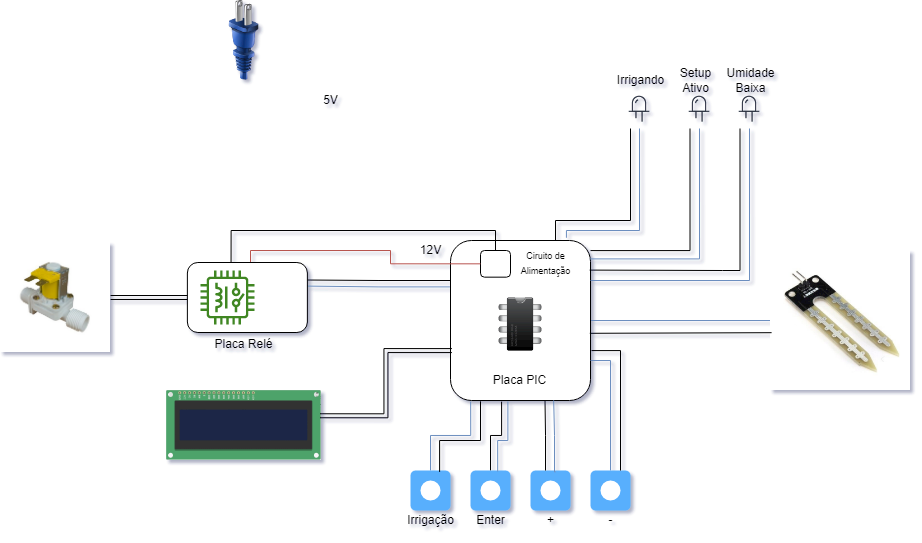

The diagram above was exported from draw.io. Its source (the exported page's mxGraphModel, read from the mxfile embedded in the PNG):
<mxGraphModel dx="1808" dy="552" grid="1" gridSize="10" guides="1" tooltips="1" connect="1" arrows="1" fold="1" page="1" pageScale="1" pageWidth="827" pageHeight="1169" math="0" shadow="0">
  <root>
    <mxCell id="0" />
    <mxCell id="1" parent="0" />
    <mxCell id="uSwNERXjdq3UB8k3xPx0-4" style="edgeStyle=orthogonalEdgeStyle;rounded=0;orthogonalLoop=1;jettySize=auto;html=1;exitX=1;exitY=0.5;exitDx=0;exitDy=0;entryX=0;entryY=0.5;entryDx=0;entryDy=0;endArrow=none;endFill=0;fillColor=#dae8fc;strokeColor=#6c8ebf;" parent="1" source="uSwNERXjdq3UB8k3xPx0-1" target="uSwNERXjdq3UB8k3xPx0-3" edge="1">
      <mxGeometry relative="1" as="geometry" />
    </mxCell>
    <mxCell id="uSwNERXjdq3UB8k3xPx0-47" style="edgeStyle=orthogonalEdgeStyle;rounded=0;orthogonalLoop=1;jettySize=auto;html=1;exitX=0;exitY=0.25;exitDx=0;exitDy=0;entryX=1;entryY=0.25;entryDx=0;entryDy=0;endArrow=none;endFill=0;" parent="1" source="uSwNERXjdq3UB8k3xPx0-1" target="uSwNERXjdq3UB8k3xPx0-43" edge="1">
      <mxGeometry relative="1" as="geometry" />
    </mxCell>
    <mxCell id="uSwNERXjdq3UB8k3xPx0-48" style="edgeStyle=orthogonalEdgeStyle;rounded=0;orthogonalLoop=1;jettySize=auto;html=1;exitX=-0.004;exitY=0.29;exitDx=0;exitDy=0;entryX=0.994;entryY=0.337;entryDx=0;entryDy=0;entryPerimeter=0;endArrow=none;endFill=0;exitPerimeter=0;fillColor=#dae8fc;strokeColor=#6c8ebf;" parent="1" source="uSwNERXjdq3UB8k3xPx0-1" target="uSwNERXjdq3UB8k3xPx0-43" edge="1">
      <mxGeometry relative="1" as="geometry" />
    </mxCell>
    <mxCell id="uSwNERXjdq3UB8k3xPx0-58" style="edgeStyle=orthogonalEdgeStyle;rounded=0;orthogonalLoop=1;jettySize=auto;html=1;exitX=0.75;exitY=0;exitDx=0;exitDy=0;entryX=0.25;entryY=1;entryDx=0;entryDy=0;endArrow=none;endFill=0;" parent="1" source="uSwNERXjdq3UB8k3xPx0-1" target="uSwNERXjdq3UB8k3xPx0-55" edge="1">
      <mxGeometry relative="1" as="geometry">
        <Array as="points">
          <mxPoint x="435" y="240" />
          <mxPoint x="510" y="240" />
          <mxPoint x="510" y="148" />
        </Array>
      </mxGeometry>
    </mxCell>
    <mxCell id="uSwNERXjdq3UB8k3xPx0-1" value="" style="rounded=1;whiteSpace=wrap;html=1;" parent="1" vertex="1">
      <mxGeometry x="330" y="260" width="140" height="160" as="geometry" />
    </mxCell>
    <mxCell id="uSwNERXjdq3UB8k3xPx0-2" value="" style="shape=image;html=1;verticalAlign=top;verticalLabelPosition=bottom;labelBackgroundColor=#ffffff;imageAspect=0;aspect=fixed;image=https://cdn4.iconfinder.com/data/icons/Primo_Icons/PNG/128x128/chip.png" parent="1" vertex="1">
      <mxGeometry x="366" y="310" width="68" height="68" as="geometry" />
    </mxCell>
    <mxCell id="uSwNERXjdq3UB8k3xPx0-3" value="" style="shape=image;verticalLabelPosition=bottom;labelBackgroundColor=default;verticalAlign=top;aspect=fixed;imageAspect=0;image=https://www.filipeflop.com/wp-content/uploads/2017/07/sensor-de-umidade-do-solo-higrmetro-modulo-arduino-pic-22453-MLB20230474993_012015-O.jpg;" parent="1" vertex="1">
      <mxGeometry x="650" y="270" width="140" height="140" as="geometry" />
    </mxCell>
    <mxCell id="uSwNERXjdq3UB8k3xPx0-5" value="" style="endArrow=none;html=1;rounded=0;exitX=0.995;exitY=0.58;exitDx=0;exitDy=0;exitPerimeter=0;entryX=0.008;entryY=0.587;entryDx=0;entryDy=0;entryPerimeter=0;" parent="1" source="uSwNERXjdq3UB8k3xPx0-1" target="uSwNERXjdq3UB8k3xPx0-3" edge="1">
      <mxGeometry width="50" height="50" relative="1" as="geometry">
        <mxPoint x="490" y="330" as="sourcePoint" />
        <mxPoint x="540" y="280" as="targetPoint" />
      </mxGeometry>
    </mxCell>
    <mxCell id="uSwNERXjdq3UB8k3xPx0-6" value="Placa PIC" style="text;html=1;align=center;verticalAlign=middle;resizable=0;points=[];autosize=1;strokeColor=none;fillColor=none;" parent="1" vertex="1">
      <mxGeometry x="364" y="390" width="70" height="20" as="geometry" />
    </mxCell>
    <mxCell id="uSwNERXjdq3UB8k3xPx0-15" value="" style="image;html=1;image=img/lib/clip_art/general/Plug_128x128.png" parent="1" vertex="1">
      <mxGeometry x="83.44" y="20" width="80" height="80" as="geometry" />
    </mxCell>
    <mxCell id="uSwNERXjdq3UB8k3xPx0-9" value="" style="group" parent="1" vertex="1" connectable="0">
      <mxGeometry x="360" y="270" width="30" height="40" as="geometry" />
    </mxCell>
    <mxCell id="uSwNERXjdq3UB8k3xPx0-7" value="" style="rounded=1;whiteSpace=wrap;html=1;" parent="uSwNERXjdq3UB8k3xPx0-9" vertex="1">
      <mxGeometry width="30" height="26.666666666666664" as="geometry" />
    </mxCell>
    <mxCell id="uSwNERXjdq3UB8k3xPx0-27" style="edgeStyle=orthogonalEdgeStyle;rounded=0;orthogonalLoop=1;jettySize=auto;html=1;entryX=0.144;entryY=1.007;entryDx=0;entryDy=0;endArrow=none;endFill=0;entryPerimeter=0;fillColor=#dae8fc;strokeColor=#6c8ebf;" parent="1" source="uSwNERXjdq3UB8k3xPx0-16" target="uSwNERXjdq3UB8k3xPx0-1" edge="1">
      <mxGeometry relative="1" as="geometry" />
    </mxCell>
    <mxCell id="uSwNERXjdq3UB8k3xPx0-16" value="" style="html=1;shadow=0;dashed=0;shape=mxgraph.bootstrap.rrect;rSize=5;strokeColor=none;html=1;whiteSpace=wrap;fillColor=#59AFFD;fontColor=#ffffff;align=right;spacing=10;" parent="1" vertex="1">
      <mxGeometry x="290" y="490" width="40" height="40" as="geometry" />
    </mxCell>
    <mxCell id="uSwNERXjdq3UB8k3xPx0-17" value="" style="html=1;shadow=0;dashed=0;shape=ellipse;strokeColor=none;fillColor=#ffffff;" parent="uSwNERXjdq3UB8k3xPx0-16" vertex="1">
      <mxGeometry x="0.5" y="0.5" width="20" height="20" relative="1" as="geometry">
        <mxPoint x="-10" y="-10" as="offset" />
      </mxGeometry>
    </mxCell>
    <mxCell id="uSwNERXjdq3UB8k3xPx0-28" style="edgeStyle=orthogonalEdgeStyle;rounded=0;orthogonalLoop=1;jettySize=auto;html=1;entryX=0.365;entryY=1.007;entryDx=0;entryDy=0;endArrow=none;endFill=0;entryPerimeter=0;" parent="1" source="uSwNERXjdq3UB8k3xPx0-21" target="uSwNERXjdq3UB8k3xPx0-1" edge="1">
      <mxGeometry relative="1" as="geometry" />
    </mxCell>
    <mxCell id="uSwNERXjdq3UB8k3xPx0-21" value="" style="html=1;shadow=0;dashed=0;shape=mxgraph.bootstrap.rrect;rSize=5;strokeColor=none;html=1;whiteSpace=wrap;fillColor=#59AFFD;fontColor=#ffffff;align=right;spacing=10;" parent="1" vertex="1">
      <mxGeometry x="350" y="490" width="40" height="40" as="geometry" />
    </mxCell>
    <mxCell id="uSwNERXjdq3UB8k3xPx0-22" value="" style="html=1;shadow=0;dashed=0;shape=ellipse;strokeColor=none;fillColor=#ffffff;" parent="uSwNERXjdq3UB8k3xPx0-21" vertex="1">
      <mxGeometry x="0.5" y="0.5" width="20" height="20" relative="1" as="geometry">
        <mxPoint x="-10" y="-10" as="offset" />
      </mxGeometry>
    </mxCell>
    <mxCell id="uSwNERXjdq3UB8k3xPx0-23" value="" style="html=1;shadow=0;dashed=0;shape=mxgraph.bootstrap.rrect;rSize=5;strokeColor=none;html=1;whiteSpace=wrap;fillColor=#59AFFD;fontColor=#ffffff;align=right;spacing=10;" parent="1" vertex="1">
      <mxGeometry x="410" y="490" width="40" height="40" as="geometry" />
    </mxCell>
    <mxCell id="uSwNERXjdq3UB8k3xPx0-24" value="" style="html=1;shadow=0;dashed=0;shape=ellipse;strokeColor=none;fillColor=#ffffff;" parent="uSwNERXjdq3UB8k3xPx0-23" vertex="1">
      <mxGeometry x="0.5" y="0.5" width="20" height="20" relative="1" as="geometry">
        <mxPoint x="-10" y="-10" as="offset" />
      </mxGeometry>
    </mxCell>
    <mxCell id="uSwNERXjdq3UB8k3xPx0-29" style="edgeStyle=orthogonalEdgeStyle;rounded=0;orthogonalLoop=1;jettySize=auto;html=1;entryX=0.675;entryY=0.998;entryDx=0;entryDy=0;endArrow=none;endFill=0;entryPerimeter=0;" parent="uSwNERXjdq3UB8k3xPx0-23" target="uSwNERXjdq3UB8k3xPx0-1" edge="1">
      <mxGeometry relative="1" as="geometry">
        <mxPoint x="15" as="sourcePoint" />
      </mxGeometry>
    </mxCell>
    <mxCell id="uSwNERXjdq3UB8k3xPx0-30" style="edgeStyle=orthogonalEdgeStyle;rounded=0;orthogonalLoop=1;jettySize=auto;html=1;entryX=1;entryY=0.75;entryDx=0;entryDy=0;endArrow=none;endFill=0;fillColor=#dae8fc;strokeColor=#6c8ebf;" parent="1" source="uSwNERXjdq3UB8k3xPx0-25" target="uSwNERXjdq3UB8k3xPx0-1" edge="1">
      <mxGeometry relative="1" as="geometry" />
    </mxCell>
    <mxCell id="uSwNERXjdq3UB8k3xPx0-25" value="" style="html=1;shadow=0;dashed=0;shape=mxgraph.bootstrap.rrect;rSize=5;strokeColor=none;html=1;whiteSpace=wrap;fillColor=#59AFFD;fontColor=#ffffff;align=right;spacing=10;" parent="1" vertex="1">
      <mxGeometry x="470" y="490" width="40" height="40" as="geometry" />
    </mxCell>
    <mxCell id="uSwNERXjdq3UB8k3xPx0-26" value="" style="html=1;shadow=0;dashed=0;shape=ellipse;strokeColor=none;fillColor=#ffffff;" parent="uSwNERXjdq3UB8k3xPx0-25" vertex="1">
      <mxGeometry x="0.5" y="0.5" width="20" height="20" relative="1" as="geometry">
        <mxPoint x="-10" y="-10" as="offset" />
      </mxGeometry>
    </mxCell>
    <mxCell id="uSwNERXjdq3UB8k3xPx0-34" style="edgeStyle=orthogonalEdgeStyle;rounded=0;orthogonalLoop=1;jettySize=auto;html=1;entryX=1.007;entryY=0.688;entryDx=0;entryDy=0;endArrow=none;endFill=0;entryPerimeter=0;" parent="1" source="uSwNERXjdq3UB8k3xPx0-25" target="uSwNERXjdq3UB8k3xPx0-1" edge="1">
      <mxGeometry relative="1" as="geometry">
        <mxPoint x="500" y="490" as="sourcePoint" />
        <mxPoint x="480" y="390" as="targetPoint" />
        <Array as="points">
          <mxPoint x="500" y="370" />
        </Array>
      </mxGeometry>
    </mxCell>
    <mxCell id="uSwNERXjdq3UB8k3xPx0-35" style="edgeStyle=orthogonalEdgeStyle;rounded=0;orthogonalLoop=1;jettySize=auto;html=1;entryX=0.737;entryY=0.999;entryDx=0;entryDy=0;endArrow=none;endFill=0;entryPerimeter=0;exitX=0.627;exitY=0.035;exitDx=0;exitDy=0;exitPerimeter=0;fillColor=#dae8fc;strokeColor=#6c8ebf;" parent="1" source="uSwNERXjdq3UB8k3xPx0-23" target="uSwNERXjdq3UB8k3xPx0-1" edge="1">
      <mxGeometry relative="1" as="geometry">
        <mxPoint x="435" y="500" as="sourcePoint" />
        <mxPoint x="434.5" y="429.68000000000006" as="targetPoint" />
        <Array as="points">
          <mxPoint x="434" y="491" />
          <mxPoint x="434" y="455" />
          <mxPoint x="433" y="455" />
        </Array>
      </mxGeometry>
    </mxCell>
    <mxCell id="uSwNERXjdq3UB8k3xPx0-36" style="edgeStyle=orthogonalEdgeStyle;rounded=0;orthogonalLoop=1;jettySize=auto;html=1;endArrow=none;endFill=0;exitX=0.68;exitY=0.025;exitDx=0;exitDy=0;exitPerimeter=0;fillColor=#dae8fc;strokeColor=#6c8ebf;entryX=0.41;entryY=1.006;entryDx=0;entryDy=0;entryPerimeter=0;" parent="1" source="uSwNERXjdq3UB8k3xPx0-21" target="uSwNERXjdq3UB8k3xPx0-1" edge="1">
      <mxGeometry relative="1" as="geometry">
        <mxPoint x="380" y="500" as="sourcePoint" />
        <mxPoint x="386" y="430" as="targetPoint" />
        <Array as="points">
          <mxPoint x="377" y="460" />
          <mxPoint x="387" y="460" />
        </Array>
      </mxGeometry>
    </mxCell>
    <mxCell id="uSwNERXjdq3UB8k3xPx0-37" style="edgeStyle=orthogonalEdgeStyle;rounded=0;orthogonalLoop=1;jettySize=auto;html=1;entryX=0.218;entryY=0.999;entryDx=0;entryDy=0;endArrow=none;endFill=0;entryPerimeter=0;exitX=0.728;exitY=0.035;exitDx=0;exitDy=0;exitPerimeter=0;" parent="1" source="uSwNERXjdq3UB8k3xPx0-16" target="uSwNERXjdq3UB8k3xPx0-1" edge="1">
      <mxGeometry relative="1" as="geometry">
        <mxPoint x="320" y="500" as="sourcePoint" />
        <mxPoint x="366.03999999999996" y="430.48" as="targetPoint" />
        <Array as="points">
          <mxPoint x="319" y="460" />
          <mxPoint x="360" y="460" />
          <mxPoint x="360" y="421" />
          <mxPoint x="361" y="421" />
        </Array>
      </mxGeometry>
    </mxCell>
    <mxCell id="uSwNERXjdq3UB8k3xPx0-38" value="Irrigação" style="text;html=1;align=center;verticalAlign=middle;resizable=0;points=[];autosize=1;strokeColor=none;fillColor=none;" parent="1" vertex="1">
      <mxGeometry x="280" y="530" width="60" height="20" as="geometry" />
    </mxCell>
    <mxCell id="uSwNERXjdq3UB8k3xPx0-39" value="Enter" style="text;html=1;align=center;verticalAlign=middle;resizable=0;points=[];autosize=1;strokeColor=none;fillColor=none;" parent="1" vertex="1">
      <mxGeometry x="350" y="530" width="40" height="20" as="geometry" />
    </mxCell>
    <mxCell id="uSwNERXjdq3UB8k3xPx0-41" value="+" style="text;html=1;align=center;verticalAlign=middle;resizable=0;points=[];autosize=1;strokeColor=none;fillColor=none;" parent="1" vertex="1">
      <mxGeometry x="420" y="530" width="20" height="20" as="geometry" />
    </mxCell>
    <mxCell id="uSwNERXjdq3UB8k3xPx0-42" value="-" style="text;html=1;align=center;verticalAlign=middle;resizable=0;points=[];autosize=1;strokeColor=none;fillColor=none;" parent="1" vertex="1">
      <mxGeometry x="480" y="530" width="20" height="20" as="geometry" />
    </mxCell>
    <mxCell id="uSwNERXjdq3UB8k3xPx0-49" style="edgeStyle=orthogonalEdgeStyle;rounded=0;orthogonalLoop=1;jettySize=auto;html=1;exitX=0.5;exitY=0;exitDx=0;exitDy=0;entryX=0;entryY=0.5;entryDx=0;entryDy=0;endArrow=none;endFill=0;fillColor=#f8cecc;strokeColor=#b85450;" parent="1" source="uSwNERXjdq3UB8k3xPx0-43" target="uSwNERXjdq3UB8k3xPx0-7" edge="1">
      <mxGeometry relative="1" as="geometry">
        <Array as="points">
          <mxPoint x="130" y="282" />
          <mxPoint x="130" y="270" />
          <mxPoint x="270" y="270" />
          <mxPoint x="270" y="283" />
        </Array>
      </mxGeometry>
    </mxCell>
    <mxCell id="uSwNERXjdq3UB8k3xPx0-50" style="edgeStyle=orthogonalEdgeStyle;rounded=0;orthogonalLoop=1;jettySize=auto;html=1;exitX=0.364;exitY=0.006;exitDx=0;exitDy=0;entryX=0.5;entryY=0;entryDx=0;entryDy=0;endArrow=none;endFill=0;exitPerimeter=0;" parent="1" source="uSwNERXjdq3UB8k3xPx0-43" target="uSwNERXjdq3UB8k3xPx0-7" edge="1">
      <mxGeometry relative="1" as="geometry">
        <Array as="points">
          <mxPoint x="111" y="250" />
          <mxPoint x="375" y="250" />
        </Array>
      </mxGeometry>
    </mxCell>
    <mxCell id="uSwNERXjdq3UB8k3xPx0-43" value="" style="rounded=1;whiteSpace=wrap;html=1;" parent="1" vertex="1">
      <mxGeometry x="66.88" y="282" width="120" height="70" as="geometry" />
    </mxCell>
    <mxCell id="uSwNERXjdq3UB8k3xPx0-44" value="Placa Relé" style="text;html=1;align=center;verticalAlign=middle;resizable=0;points=[];autosize=1;strokeColor=none;fillColor=none;" parent="1" vertex="1">
      <mxGeometry x="88.44" y="354" width="70" height="20" as="geometry" />
    </mxCell>
    <mxCell id="uSwNERXjdq3UB8k3xPx0-46" value="" style="sketch=0;outlineConnect=0;fontColor=#232F3E;gradientColor=none;fillColor=#3F8624;strokeColor=none;dashed=0;verticalLabelPosition=bottom;verticalAlign=top;align=center;html=1;fontSize=12;fontStyle=0;aspect=fixed;pointerEvents=1;shape=mxgraph.aws4.iot_thing_relay;" parent="1" vertex="1">
      <mxGeometry x="80" y="290" width="54" height="54" as="geometry" />
    </mxCell>
    <mxCell id="uSwNERXjdq3UB8k3xPx0-51" value="5V" style="text;html=1;align=center;verticalAlign=middle;resizable=0;points=[];autosize=1;strokeColor=none;fillColor=none;" parent="1" vertex="1">
      <mxGeometry x="195" y="110" width="30" height="20" as="geometry" />
    </mxCell>
    <mxCell id="uSwNERXjdq3UB8k3xPx0-60" style="edgeStyle=orthogonalEdgeStyle;rounded=0;orthogonalLoop=1;jettySize=auto;html=1;exitX=0.25;exitY=1;exitDx=0;exitDy=0;entryX=1;entryY=0.063;entryDx=0;entryDy=0;entryPerimeter=0;endArrow=none;endFill=0;" parent="1" source="uSwNERXjdq3UB8k3xPx0-54" target="uSwNERXjdq3UB8k3xPx0-1" edge="1">
      <mxGeometry relative="1" as="geometry" />
    </mxCell>
    <mxCell id="uSwNERXjdq3UB8k3xPx0-61" style="edgeStyle=orthogonalEdgeStyle;rounded=0;orthogonalLoop=1;jettySize=auto;html=1;exitX=0.5;exitY=1;exitDx=0;exitDy=0;entryX=0.995;entryY=0.115;entryDx=0;entryDy=0;entryPerimeter=0;endArrow=none;endFill=0;fillColor=#dae8fc;strokeColor=#6c8ebf;" parent="1" source="uSwNERXjdq3UB8k3xPx0-54" target="uSwNERXjdq3UB8k3xPx0-1" edge="1">
      <mxGeometry relative="1" as="geometry" />
    </mxCell>
    <mxCell id="uSwNERXjdq3UB8k3xPx0-54" value="" style="shape=image;html=1;verticalAlign=top;verticalLabelPosition=bottom;labelBackgroundColor=#ffffff;imageAspect=0;aspect=fixed;image=https://cdn2.iconfinder.com/data/icons/electronic-13/480/6-electronic-led-icon-2-128.png" parent="1" vertex="1">
      <mxGeometry x="560" y="110" width="38" height="38" as="geometry" />
    </mxCell>
    <mxCell id="uSwNERXjdq3UB8k3xPx0-59" style="edgeStyle=orthogonalEdgeStyle;rounded=0;orthogonalLoop=1;jettySize=auto;html=1;exitX=0.5;exitY=1;exitDx=0;exitDy=0;entryX=0.828;entryY=-0.017;entryDx=0;entryDy=0;entryPerimeter=0;endArrow=none;endFill=0;fillColor=#dae8fc;strokeColor=#6c8ebf;" parent="1" source="uSwNERXjdq3UB8k3xPx0-55" target="uSwNERXjdq3UB8k3xPx0-1" edge="1">
      <mxGeometry relative="1" as="geometry">
        <Array as="points">
          <mxPoint x="519" y="250" />
          <mxPoint x="446" y="250" />
        </Array>
      </mxGeometry>
    </mxCell>
    <mxCell id="uSwNERXjdq3UB8k3xPx0-55" value="" style="shape=image;html=1;verticalAlign=top;verticalLabelPosition=bottom;labelBackgroundColor=#ffffff;imageAspect=0;aspect=fixed;image=https://cdn2.iconfinder.com/data/icons/electronic-13/480/6-electronic-led-icon-2-128.png" parent="1" vertex="1">
      <mxGeometry x="500" y="110" width="38" height="38" as="geometry" />
    </mxCell>
    <mxCell id="uSwNERXjdq3UB8k3xPx0-62" style="edgeStyle=orthogonalEdgeStyle;rounded=0;orthogonalLoop=1;jettySize=auto;html=1;exitX=0.25;exitY=1;exitDx=0;exitDy=0;entryX=0.994;entryY=0.185;entryDx=0;entryDy=0;entryPerimeter=0;endArrow=none;endFill=0;" parent="1" source="uSwNERXjdq3UB8k3xPx0-56" target="uSwNERXjdq3UB8k3xPx0-1" edge="1">
      <mxGeometry relative="1" as="geometry">
        <Array as="points">
          <mxPoint x="602" y="290" />
          <mxPoint x="469" y="290" />
        </Array>
      </mxGeometry>
    </mxCell>
    <mxCell id="uSwNERXjdq3UB8k3xPx0-63" style="edgeStyle=orthogonalEdgeStyle;rounded=0;orthogonalLoop=1;jettySize=auto;html=1;exitX=0.5;exitY=1;exitDx=0;exitDy=0;entryX=1;entryY=0.25;entryDx=0;entryDy=0;endArrow=none;endFill=0;fillColor=#dae8fc;strokeColor=#6c8ebf;" parent="1" source="uSwNERXjdq3UB8k3xPx0-56" target="uSwNERXjdq3UB8k3xPx0-1" edge="1">
      <mxGeometry relative="1" as="geometry" />
    </mxCell>
    <mxCell id="uSwNERXjdq3UB8k3xPx0-56" value="" style="shape=image;html=1;verticalAlign=top;verticalLabelPosition=bottom;labelBackgroundColor=#ffffff;imageAspect=0;aspect=fixed;image=https://cdn2.iconfinder.com/data/icons/electronic-13/480/6-electronic-led-icon-2-128.png" parent="1" vertex="1">
      <mxGeometry x="610" y="110" width="38" height="38" as="geometry" />
    </mxCell>
    <mxCell id="uSwNERXjdq3UB8k3xPx0-66" value="Irrigando" style="text;html=1;align=center;verticalAlign=middle;resizable=0;points=[];autosize=1;strokeColor=none;fillColor=none;" parent="1" vertex="1">
      <mxGeometry x="490" y="90" width="60" height="20" as="geometry" />
    </mxCell>
    <mxCell id="uSwNERXjdq3UB8k3xPx0-67" value="Setup&lt;br&gt;Ativo" style="text;html=1;align=center;verticalAlign=middle;resizable=0;points=[];autosize=1;strokeColor=none;fillColor=none;" parent="1" vertex="1">
      <mxGeometry x="550" y="85" width="50" height="30" as="geometry" />
    </mxCell>
    <mxCell id="uSwNERXjdq3UB8k3xPx0-68" value="Umidade&lt;br&gt;Baixa" style="text;html=1;align=center;verticalAlign=middle;resizable=0;points=[];autosize=1;strokeColor=none;fillColor=none;" parent="1" vertex="1">
      <mxGeometry x="600" y="85" width="60" height="30" as="geometry" />
    </mxCell>
    <mxCell id="uSwNERXjdq3UB8k3xPx0-70" value="" style="shape=image;verticalLabelPosition=bottom;labelBackgroundColor=default;verticalAlign=top;aspect=fixed;imageAspect=0;image=https://www.embarcados.com.br/wp-content/uploads/2018/04/image14.png;" parent="1" vertex="1">
      <mxGeometry x="46" y="410" width="154.89" height="70" as="geometry" />
    </mxCell>
    <mxCell id="uSwNERXjdq3UB8k3xPx0-71" value="" style="shape=link;html=1;rounded=0;endArrow=none;endFill=0;edgeStyle=orthogonalEdgeStyle;exitX=0.991;exitY=0.361;exitDx=0;exitDy=0;exitPerimeter=0;entryX=0.01;entryY=0.688;entryDx=0;entryDy=0;entryPerimeter=0;" parent="1" source="uSwNERXjdq3UB8k3xPx0-70" target="uSwNERXjdq3UB8k3xPx0-1" edge="1">
      <mxGeometry width="100" relative="1" as="geometry">
        <mxPoint x="225" y="390" as="sourcePoint" />
        <mxPoint x="325" y="380" as="targetPoint" />
      </mxGeometry>
    </mxCell>
    <mxCell id="uSwNERXjdq3UB8k3xPx0-73" value="" style="shape=image;verticalLabelPosition=bottom;labelBackgroundColor=default;verticalAlign=top;aspect=fixed;imageAspect=0;image=https://cdn.awsli.com.br/600x450/909/909149/produto/466357786eefa56efd.jpg;" parent="1" vertex="1">
      <mxGeometry x="-120" y="262" width="110" height="110" as="geometry" />
    </mxCell>
    <mxCell id="uSwNERXjdq3UB8k3xPx0-74" value="" style="shape=link;html=1;rounded=0;endArrow=none;endFill=0;entryX=0;entryY=0.5;entryDx=0;entryDy=0;exitX=1;exitY=0.5;exitDx=0;exitDy=0;" parent="1" source="uSwNERXjdq3UB8k3xPx0-73" target="uSwNERXjdq3UB8k3xPx0-43" edge="1">
      <mxGeometry width="100" relative="1" as="geometry">
        <mxPoint x="-50" y="220" as="sourcePoint" />
        <mxPoint x="50" y="220" as="targetPoint" />
      </mxGeometry>
    </mxCell>
    <mxCell id="uSwNERXjdq3UB8k3xPx0-8" value="&lt;font style=&quot;font-size: 9px&quot;&gt;Ciruito de&lt;br&gt;Alimentação&lt;/font&gt;" style="text;html=1;align=center;verticalAlign=middle;resizable=0;points=[];autosize=1;strokeColor=none;fillColor=none;" parent="1" vertex="1">
      <mxGeometry x="390.00344827586207" y="261.99666666666667" width="70" height="40" as="geometry" />
    </mxCell>
    <mxCell id="uSwNERXjdq3UB8k3xPx0-52" value="12V" style="text;html=1;align=center;verticalAlign=middle;resizable=0;points=[];autosize=1;strokeColor=none;fillColor=none;" parent="1" vertex="1">
      <mxGeometry x="290.00112232030267" y="259.99571428571426" width="40" height="20" as="geometry" />
    </mxCell>
  </root>
</mxGraphModel>